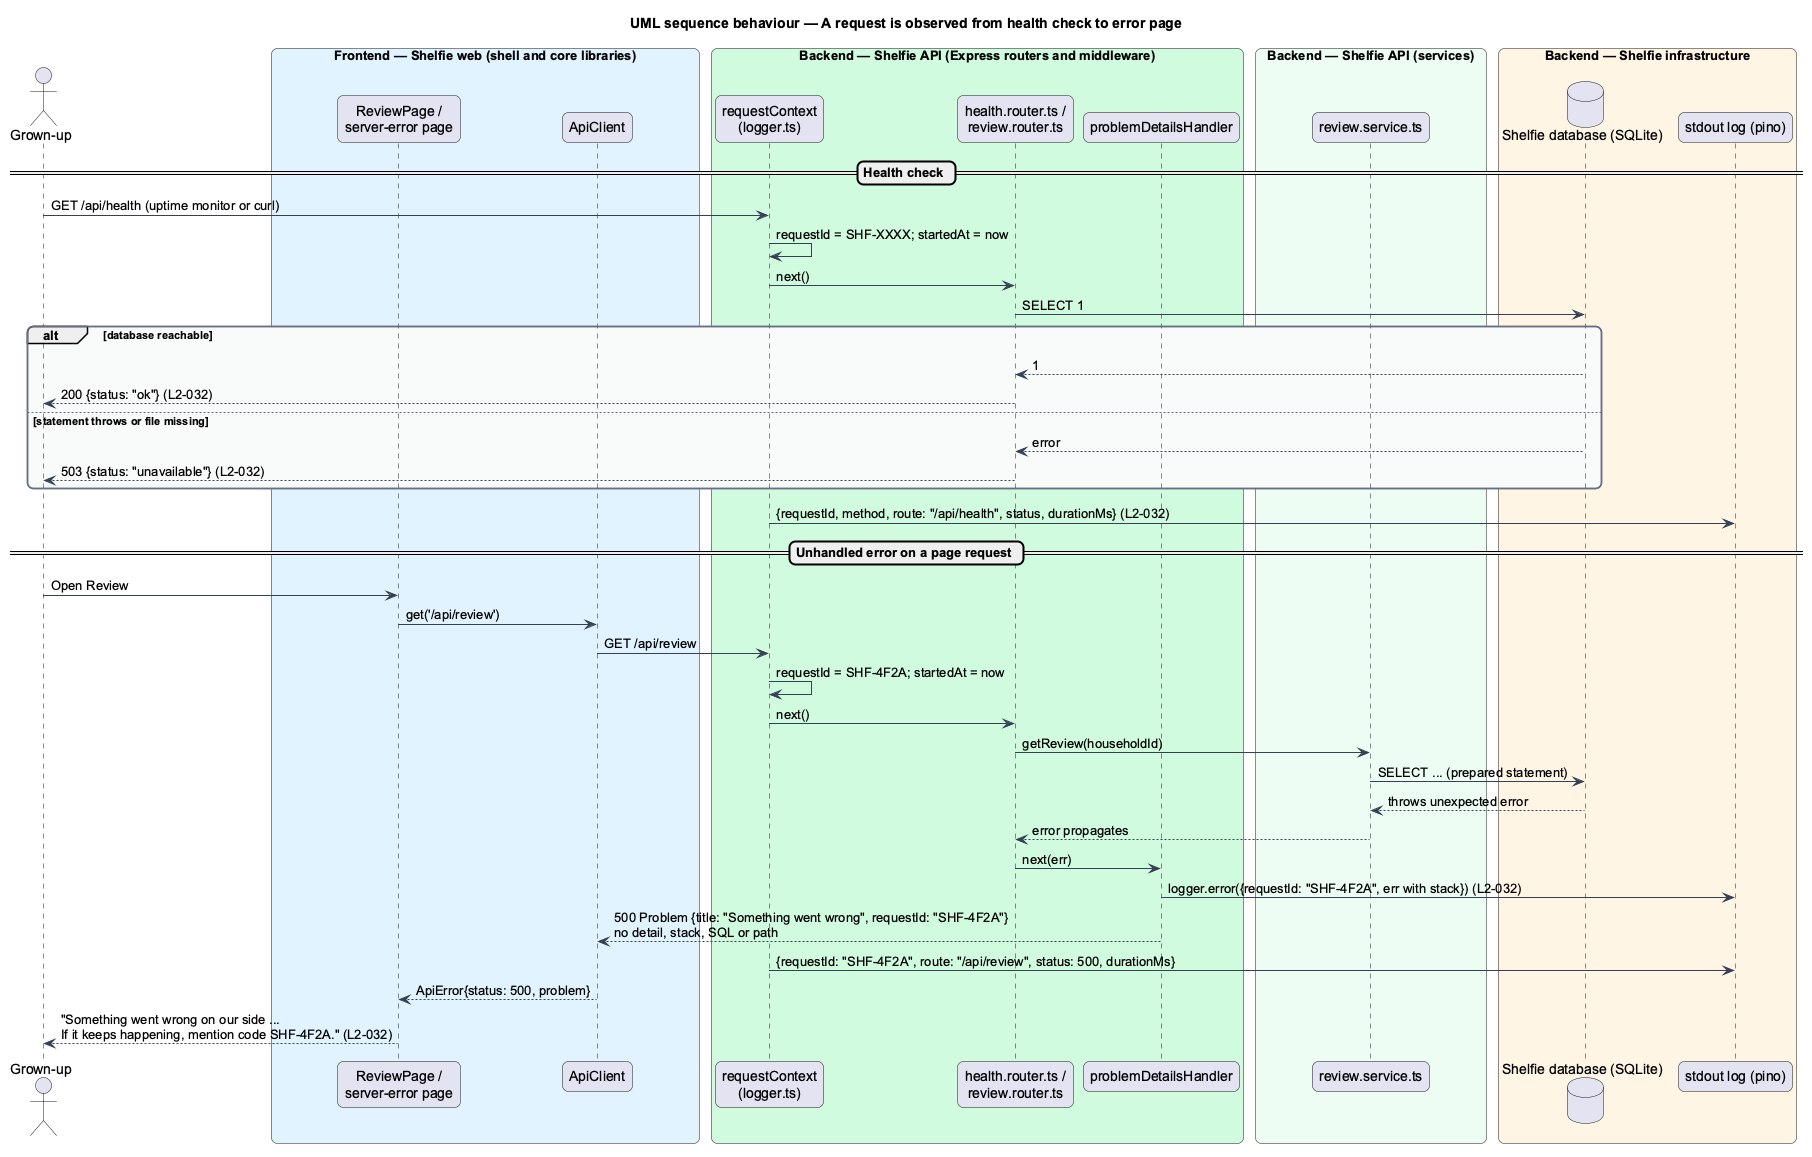

The diagram above was rendered by PlantUML. Its source (embedded in the PNG):
@startuml
title UML sequence behaviour — A request is observed from health check to error page
skinparam backgroundColor #FFFFFF
skinparam shadowing false
skinparam roundcorner 12
skinparam defaultFontName Arial
skinparam ArrowColor #344054
skinparam rectangle {
  BorderColor #344054
  FontColor #101828
}
skinparam package {
  BorderColor #667085
  FontColor #101828
  BackgroundColor #F9FAFB
}
actor "Grown-up" as actor
box "Frontend — Shelfie web (shell and core libraries)" #E0F2FE
  participant "ReviewPage /\nserver-error page" as page
  participant "ApiClient" as client
end box
box "Backend — Shelfie API (Express routers and middleware)" #D1FADF
  participant "requestContext\n(logger.ts)" as context
  participant "health.router.ts /\nreview.router.ts" as router
  participant "problemDetailsHandler" as problem
end box
box "Backend — Shelfie API (services)" #ECFDF3
  participant "review.service.ts" as service
end box
box "Backend — Shelfie infrastructure" #FFF4E5
  database "Shelfie database (SQLite)" as db
  participant "stdout log (pino)" as log
end box

== Health check ==
actor -> context : GET /api/health (uptime monitor or curl)
context -> context : requestId = SHF-XXXX; startedAt = now
context -> router : next()
router -> db : SELECT 1
alt database reachable
  db --> router : 1
  router --> actor : 200 {status: "ok"} (L2-032)
else statement throws or file missing
  db --> router : error
  router --> actor : 503 {status: "unavailable"} (L2-032)
end
context -> log : {requestId, method, route: "/api/health", status, durationMs} (L2-032)

== Unhandled error on a page request ==
actor -> page : Open Review
page -> client : get('/api/review')
client -> context : GET /api/review
context -> context : requestId = SHF-4F2A; startedAt = now
context -> router : next()
router -> service : getReview(householdId)
service -> db : SELECT ... (prepared statement)
db --> service : throws unexpected error
service --> router : error propagates
router -> problem : next(err)
problem -> log : logger.error({requestId: "SHF-4F2A", err with stack}) (L2-032)
problem --> client : 500 Problem {title: "Something went wrong", requestId: "SHF-4F2A"}\nno detail, stack, SQL or path
context -> log : {requestId: "SHF-4F2A", route: "/api/review", status: 500, durationMs}
client --> page : ApiError{status: 500, problem}
page --> actor : "Something went wrong on our side ...\nIf it keeps happening, mention code SHF-4F2A." (L2-032)
@enduml